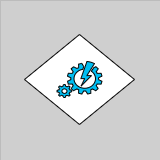

The diagram above was exported from draw.io. Its source (the exported page's mxGraphModel, read from the mxfile embedded in the PNG):
<mxGraphModel dx="4336" dy="-6573" grid="1" gridSize="10" guides="1" tooltips="1" connect="1" arrows="1" fold="1" page="1" pageScale="1" pageWidth="1654" pageHeight="1169" background="#CFCFCF" math="0" shadow="0">
  <root>
    <mxCell id="0" />
    <mxCell id="1" parent="0" />
    <mxCell id="G46-tSZCfBZYrONh_9nJ-37" value="" style="group;strokeColor=#616161;dashed=1;dashPattern=12 12;strokeWidth=0;" parent="1" vertex="1" connectable="0">
      <mxGeometry x="-1960" y="7080" width="160" height="160" as="geometry" />
    </mxCell>
    <mxCell id="8Up3KXyCzAlAl-x4FQ0T-4" value="" style="group" vertex="1" connectable="0" parent="1">
      <mxGeometry x="-1936" y="7114" width="110" height="90" as="geometry" />
    </mxCell>
    <mxCell id="8Up3KXyCzAlAl-x4FQ0T-5" value="" style="rhombus;whiteSpace=wrap;html=1;shadow=0;fontFamily=Lucida Console;fontSize=14;align=center;strokeWidth=1;spacing=6;spacingTop=-4;strokeColor=#050505;fontStyle=1" vertex="1" parent="8Up3KXyCzAlAl-x4FQ0T-4">
      <mxGeometry width="110" height="90" as="geometry" />
    </mxCell>
    <mxCell id="8Up3KXyCzAlAl-x4FQ0T-6" value="&lt;span style=&quot;font-size: 14px;&quot;&gt;&lt;br style=&quot;font-size: 14px;&quot;&gt;&lt;/span&gt;" style="verticalLabelPosition=bottom;html=1;verticalAlign=top;align=center;strokeColor=#050505;fillColor=#00BEF2;shape=mxgraph.azure.automation;pointerEvents=1;fontSize=14;fontStyle=1;fontFamily=Lucida Console;" vertex="1" parent="8Up3KXyCzAlAl-x4FQ0T-4">
      <mxGeometry x="32.5" y="27" width="45" height="36" as="geometry" />
    </mxCell>
  </root>
</mxGraphModel>